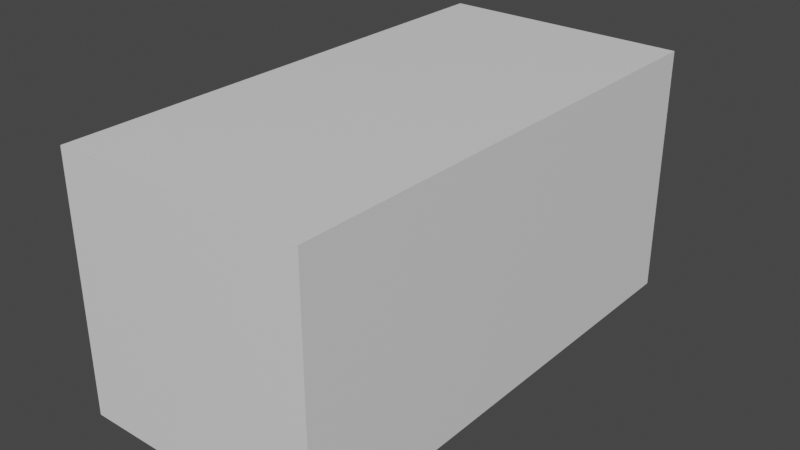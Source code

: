# Source: MenuBox.blend  (saved by Blender 2.83.19; exported with 4.5.12 LTS)
import bpy
from mathutils import Matrix  # noqa: F401  (used for matrix-valued properties, if any)

bpy.ops.wm.read_factory_settings(use_empty=True)
scene = bpy.context.scene
scene.name = 'Scene'

# ---- collections
col_collection = bpy.data.collections.new('Collection'); scene.collection.children.link(col_collection)

# ---- materials (node trees are filled in below, after node groups)
mat_wall = bpy.data.materials.new('Wall')
mat_wall.use_transparent_shadow = False

# ---- material node trees
mat_wall.use_nodes = True; mat_wall.node_tree.nodes.clear()
_N = mat_wall.node_tree.nodes; _L = mat_wall.node_tree.links
n0 = _N.new('ShaderNodeBsdfPrincipled'); n0.name = 'Principled BSDF'; n0.location = (10, 300)
n0.distribution = 'GGX'
n0.subsurface_method = 'BURLEY'
n0.inputs[3].default_value = 1.45
n0.inputs[27].default_value = (0.0, 0.0, 0.0, 1.0)
n0.inputs[28].default_value = 1.0
n1 = _N.new('ShaderNodeOutputMaterial'); n1.name = 'Material Output'; n1.location = (300, 300)
_L.new(n0.outputs[0], n1.inputs[0])
n1.is_active_output = True

# ---- world
world_world = bpy.data.worlds.new('World'); scene.world = world_world
world_world.use_nodes = True; world_world.node_tree.nodes.clear()
_N = world_world.node_tree.nodes; _L = world_world.node_tree.links
n0 = _N.new('ShaderNodeOutputWorld'); n0.name = 'World Output'; n0.location = (300, 300)
n1 = _N.new('ShaderNodeBackground'); n1.name = 'Background'; n1.location = (10, 300)
n1.inputs[0].default_value = (0.05088, 0.05088, 0.05088, 1.0)
_L.new(n1.outputs[0], n0.inputs[0])
n0.is_active_output = True
world_world.color = (0.05088, 0.05088, 0.05088)
world_world.use_sun_shadow = False
world_world.sun_shadow_jitter_overblur = 0.0

# ---- meshes
me_plane = bpy.data.meshes.new('Plane')
me_plane.from_pydata([(-1.0, -1.0, 0.0), (1.0, -1.0, 0.0), (-1.0, 1.0, 0.0), (1.0, 1.0, 0.0), (-1.0, 0.0, 0.0), (1.0, 0.0, 0.0)], [], [(4, 5, 3, 2), (0, 1, 5, 4)])
_uv = me_plane.uv_layers.new(name='UVMap')
_uv.uv.foreach_set('vector', [0.0, 0.5, 1.0, 0.5, 1.0, 1.0, 0.0, 1.0, 0.0, 0.0, 1.0, 0.0, 1.0, 0.5, 0.0, 0.5])
_ca = me_plane.color_attributes.new('Col', 'BYTE_COLOR', 'CORNER')
_ca.data.foreach_set('color', [1.0, 1.0, 1.0, 1.0, 1.0, 1.0, 1.0, 1.0, 1.0, 1.0, 1.0, 1.0, 1.0, 1.0, 1.0, 1.0, 0.1274, 0.1274, 0.1274, 1.0, 0.1274, 0.1274, 0.1274, 1.0, 1.0, 1.0, 1.0, 1.0, 1.0, 1.0, 1.0, 1.0])
me_plane.materials.append(mat_wall)
me_plane.use_remesh_fix_poles = True
me_plane.use_remesh_preserve_attributes = False
me_plane.use_mirror_vertex_groups = False
me_plane.update()
me_plane_001 = bpy.data.meshes.new('Plane.001')
me_plane_001.from_pydata([(-1.0, -1.0, 0.0), (1.0, -1.0, 0.0), (-1.0, 1.0, 0.0), (1.0, 1.0, 0.0)], [], [(0, 1, 3, 2)])
_uv = me_plane_001.uv_layers.new(name='UVMap')
_uv.uv.foreach_set('vector', [0.0, 0.0, 1.0, 0.0, 1.0, 1.0, 0.0, 1.0])
_ca = me_plane_001.color_attributes.new('Col', 'BYTE_COLOR', 'CORNER')
_ca.data.foreach_set('color', [0.1384, 0.1384, 0.1384, 1.0, 0.1274, 0.1274, 0.1274, 1.0, 1.0, 1.0, 1.0, 1.0, 1.0, 1.0, 1.0, 1.0])
me_plane_001.materials.append(mat_wall)
me_plane_001.use_remesh_fix_poles = True
me_plane_001.use_remesh_preserve_attributes = False
me_plane_001.use_mirror_vertex_groups = False
me_plane_001.update()
me_plane_002 = bpy.data.meshes.new('Plane.002')
me_plane_002.from_pydata([(-1.0, -1.0, 0.0), (1.0, -1.0, 0.0), (-1.0, 1.0, 0.0), (1.0, 1.0, 0.0)], [], [(0, 1, 3, 2)])
_uv = me_plane_002.uv_layers.new(name='UVMap')
_uv.uv.foreach_set('vector', [0.0, 0.0, 1.0, 0.0, 1.0, 1.0, 0.0, 1.0])
me_plane_002.materials.append(mat_wall)
me_plane_002.use_remesh_fix_poles = True
me_plane_002.use_remesh_preserve_attributes = False
me_plane_002.use_mirror_vertex_groups = False
me_plane_002.update()
me_plane_003 = bpy.data.meshes.new('Plane.003')
me_plane_003.from_pydata([(-1.0, -1.0, 0.0), (1.0, -1.0, 0.0), (-1.0, 1.0, 0.0), (1.0, 1.0, 0.0), (0.0, -1.0, 0.0), (0.0, 1.0, 0.0), (-1.0, 0.5, -1.457e-08), (-1.0, -0.5, 1.457e-08), (1.0, -0.5, 1.457e-08), (1.0, 0.5, -1.457e-08), (-1.258e-08, -0.5, 1.457e-08), (1.258e-08, 0.5, -1.457e-08)], [], [(11, 9, 3, 5), (6, 11, 5, 2), (0, 4, 10, 7), (7, 10, 11, 6), (4, 1, 8, 10)])
_uv = me_plane_003.uv_layers.new(name='UVMap')
_uv.uv.foreach_set('vector', [0.75, 0.5, 0.75, 5.96e-08, 1.0, 0.0, 1.0, 0.5, 0.75, 1.0, 0.75, 0.5, 1.0, 0.5, 1.0, 1.0, 1.49e-07, 1.0, 5.96e-08, 0.5, 0.25, 0.5, 0.25, 1.0, 0.25, 1.0, 0.25, 0.5, 0.75, 0.5, 0.75, 1.0, 5.96e-08, 0.5, 0.0, 1.49e-07, 0.25, 8.941e-08, 0.25, 0.5])
me_plane_003.materials.append(mat_wall)
me_plane_003.use_remesh_fix_poles = True
me_plane_003.use_remesh_preserve_attributes = False
me_plane_003.use_mirror_vertex_groups = False
me_plane_003.update()
me_plane_004 = bpy.data.meshes.new('Plane.004')
me_plane_004.from_pydata([(-1.0, -1.0, 0.0), (1.0, -1.0, 0.0), (-1.0, 1.0, 0.0), (1.0, 1.0, 0.0)], [], [(0, 1, 3, 2)])
_uv = me_plane_004.uv_layers.new(name='UVMap')
_uv.uv.foreach_set('vector', [1.49e-07, 1.0, 0.0, 1.49e-07, 1.0, 0.0, 1.0, 1.0])
_ca = me_plane_004.color_attributes.new('Col', 'BYTE_COLOR', 'CORNER')
_ca.data.foreach_set('color', [1.0, 1.0, 1.0, 1.0, 0.1274, 0.1274, 0.1274, 1.0, 0.1301, 0.1301, 0.1301, 1.0, 1.0, 1.0, 1.0, 1.0])
me_plane_004.materials.append(mat_wall)
me_plane_004.use_remesh_fix_poles = True
me_plane_004.use_remesh_preserve_attributes = False
me_plane_004.use_mirror_vertex_groups = False
me_plane_004.update()
me_plane_005 = bpy.data.meshes.new('Plane.005')
me_plane_005.from_pydata([(-1.0, -1.0, 0.0), (1.0, -1.0, 0.0), (-1.0, 1.0, 0.0), (1.0, 1.0, 0.0)], [], [(0, 1, 3, 2)])
_uv = me_plane_005.uv_layers.new(name='UVMap')
_uv.uv.foreach_set('vector', [0.0, 0.0, 1.0, 0.0, 1.0, 1.0, 0.0, 1.0])
_ca = me_plane_005.color_attributes.new('Col', 'BYTE_COLOR', 'CORNER')
_ca.data.foreach_set('color', [0.1274, 0.1274, 0.1274, 1.0, 0.1274, 0.1274, 0.1274, 1.0, 1.0, 1.0, 1.0, 1.0, 1.0, 1.0, 1.0, 1.0])
me_plane_005.materials.append(mat_wall)
me_plane_005.use_remesh_fix_poles = True
me_plane_005.use_remesh_preserve_attributes = False
me_plane_005.use_mirror_vertex_groups = False
me_plane_005.update()

# ---- objects
ob_plane = bpy.data.objects.new('Plane', me_plane)
ob_plane_001 = bpy.data.objects.new('Plane.001', me_plane_001)
ob_plane_002 = bpy.data.objects.new('Plane.002', me_plane_002)
ob_plane_003 = bpy.data.objects.new('Plane.003', me_plane_003)
ob_plane_004 = bpy.data.objects.new('Plane.004', me_plane_004)
ob_plane_005 = bpy.data.objects.new('Plane.005', me_plane_005)

# ---- transforms, parenting, visibility, modifiers, constraints
ob_plane.location = (0.0, 0.0, 0.0)
ob_plane.scale = (2.0, 4.0, 1.0)
ob_plane.lineart.crease_threshold = 0.0
ob_plane_001.location = (-2.0, 0.0, 2.0)
ob_plane_001.rotation_euler = (-0.0, 1.571, 0.0)
ob_plane_001.scale = (2.0, 4.0, 1.0)
ob_plane_001.lineart.crease_threshold = 0.0
ob_plane_002.location = (2.0, 0.0, 2.0)
ob_plane_002.rotation_euler = (-0.0, 4.712, 0.0)
ob_plane_002.scale = (2.0, 4.0, 1.0)
ob_plane_002.lineart.crease_threshold = 0.0
ob_plane_003.location = (0.0, 4.0, 2.0)
ob_plane_003.rotation_euler = (1.571, 1.571, 0.0)
ob_plane_003.scale = (2.0, 2.0, 1.0)
ob_plane_003.lineart.crease_threshold = 0.0
ob_plane_004.location = (0.0, -4.0, 2.0)
ob_plane_004.rotation_euler = (-1.571, 1.571, 0.0)
ob_plane_004.scale = (2.0, 2.0, 1.0)
ob_plane_004.lineart.crease_threshold = 0.0
ob_plane_005.location = (0.0, 0.0, 4.0)
ob_plane_005.rotation_euler = (-0.0, 3.142, -0.0)
ob_plane_005.scale = (2.0, 4.0, 1.0)
ob_plane_005.lineart.crease_threshold = 0.0

# ---- collection membership
col_collection.objects.link(ob_plane)
col_collection.objects.link(ob_plane_001)
col_collection.objects.link(ob_plane_002)
col_collection.objects.link(ob_plane_003)
col_collection.objects.link(ob_plane_004)
col_collection.objects.link(ob_plane_005)

# ---- scene / render settings (as saved in the file)
scene.frame_start = 1; scene.frame_end = 250; scene.frame_set(1)
scene.render.engine = 'BLENDER_EEVEE_NEXT'
scene.cycles.use_denoising = False
scene.cycles.samples = 128
scene.cycles.sampling_pattern = 'TABULATED_SOBOL'
scene.cycles.use_adaptive_sampling = False
scene.cycles.use_light_tree = False
scene.view_settings.view_transform = 'Filmic'
bpy.context.view_layer.update()

# ---- added for rendering (the .blend has no active camera and no usable light): camera, sun
cam_auto = bpy.data.cameras.new('AutoCamera')
cam_auto.lens = 50.0
cam_auto.sensor_width = 36.0
cam_auto.clip_end = 1000.0
ob_auto_camera = bpy.data.objects.new('AutoCamera', cam_auto)
scene.collection.objects.link(ob_auto_camera)
ob_auto_camera.location = (9.06531, -10.8784, 9.25225)
ob_auto_camera.rotation_euler = (1.09748, -7.21219e-08, 0.694738)
scene.camera = ob_auto_camera
light_auto_sun = bpy.data.lights.new('AutoSun', 'SUN')
light_auto_sun.energy = 3.0
light_auto_sun.angle = 0.0523599
ob_auto_sun = bpy.data.objects.new('AutoSun', light_auto_sun)
scene.collection.objects.link(ob_auto_sun)
ob_auto_sun.rotation_euler = (0.872665, 0.174533, 0.523599)
bpy.context.view_layer.update()
